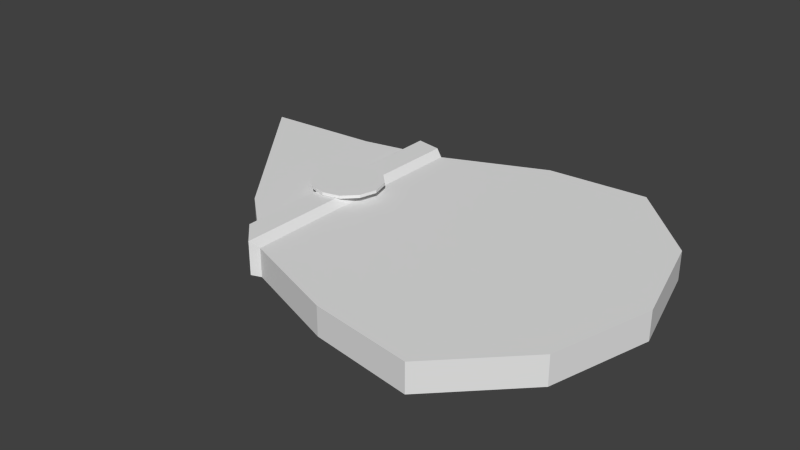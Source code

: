 # Source: fin.blend  (saved by Blender 2.74.0; exported with 4.5.12 LTS)
import bpy
from mathutils import Matrix  # noqa: F401  (used for matrix-valued properties, if any)

bpy.ops.wm.read_factory_settings(use_empty=True)
scene = bpy.context.scene
scene.name = 'Scene'

# ---- collections
col_collection_1 = bpy.data.collections.new('Collection 1'); scene.collection.children.link(col_collection_1)

# ---- world
world_world = bpy.data.worlds.new('World'); scene.world = world_world
world_world.color = (0.05088, 0.05088, 0.05088)
world_world.use_sun_shadow = False
world_world.sun_shadow_jitter_overblur = 0.0
world_world.cycles.sampling_method = 'MANUAL'
world_world.cycles.sample_map_resolution = 256

# ---- meshes
me_circle_001 = bpy.data.meshes.new('Circle.001')
me_circle_001.from_pydata([(0.0, 1.0, 0.0), (-0.5, 0.866, 0.0), (-0.866, 0.5, 0.0), (-1.0, -4.371e-08, 0.0), (-0.866, -0.5, 0.0), (-0.5, -0.866, 0.0), (-1.51e-07, -1.0, 0.0), (0.5, -0.866, 0.0), (0.866, -0.5, 0.0), (1.0, -4.649e-07, 0.0), (0.866, 0.5, 0.0), (0.5, 0.866, 0.0), (-0.5, 0.866, 0.08862), (0.0, 1.0, 0.08862), (-0.866, 0.5, 0.08862), (-1.0, -4.371e-08, 0.08862), (-0.866, -0.5, 0.08862), (-0.5, -0.866, 0.08862), (-1.51e-07, -1.0, 0.08862), (0.5, -0.866, 0.08862), (0.866, -0.5, 0.08862), (1.0, -4.649e-07, 0.08862), (0.866, 0.5, 0.08862), (0.5, 0.866, 0.08862)], [], [(1, 0, 11, 10, 9, 8, 7, 6, 5, 4, 3, 2), (12, 14, 15, 16, 17, 18, 19, 20, 21, 22, 23, 13), (11, 0, 13, 23), (10, 11, 23, 22), (9, 10, 22, 21), (8, 9, 21, 20), (7, 8, 20, 19), (6, 7, 19, 18), (5, 6, 18, 17), (4, 5, 17, 16), (3, 4, 16, 15), (2, 3, 15, 14), (1, 2, 14, 12), (0, 1, 12, 13)])
_uv = me_circle_001.uv_layers.new(name='UVMap')
_uv.uv.foreach_set('vector', [0.0, 0.0, 0.0, 0.0, 0.0, 0.0, 0.0, 0.0, 0.0, 0.0, 0.0, 0.0, 0.0, 0.0, 0.0, 0.0, 0.0, 0.0, 0.0, 0.0, 0.0, 0.0, 0.0, 0.0, 0.502, 0.7119, 0.4675, 0.8167, 0.3852, 0.8903, 0.2772, 0.9128, 0.1723, 0.8783, 0.09878, 0.796, 0.07623, 0.688, 0.1107, 0.5831, 0.193, 0.5096, 0.3011, 0.487, 0.4059, 0.5215, 0.4795, 0.6038, 0.8483, 0.8427, 0.8394, 0.8428, 0.8398, 0.8413, 0.8478, 0.8412, 0.8557, 0.838, 0.8483, 0.8427, 0.8478, 0.8412, 0.8545, 0.837, 0.8595, 0.83, 0.8557, 0.838, 0.8545, 0.837, 0.858, 0.8297, 0.8601, 0.8212, 0.8595, 0.83, 0.858, 0.8297, 0.8586, 0.8216, 0.856, 0.8134, 0.8601, 0.8212, 0.8586, 0.8216, 0.8549, 0.8145, 0.8483, 0.8089, 0.856, 0.8134, 0.8549, 0.8145, 0.848, 0.8104, 0.8394, 0.809, 0.8483, 0.8089, 0.848, 0.8104, 0.8399, 0.8105, 0.8317, 0.8136, 0.8394, 0.809, 0.8399, 0.8105, 0.8328, 0.8147, 0.8272, 0.8215, 0.8317, 0.8136, 0.8328, 0.8147, 0.8288, 0.8219, 0.8272, 0.8306, 0.8272, 0.8215, 0.8288, 0.8219, 0.8287, 0.8301, 0.8317, 0.8384, 0.8272, 0.8306, 0.8287, 0.8301, 0.8328, 0.8373, 0.8394, 0.8428, 0.8317, 0.8384, 0.8328, 0.8373, 0.8398, 0.8413])
me_circle_001.use_remesh_preserve_volume = False
me_circle_001.use_remesh_preserve_attributes = False
me_circle_001.use_mirror_vertex_groups = False
me_circle_001.update()
me_circle = bpy.data.meshes.new('Circle')
me_circle.from_pydata([(0.0, 0.836, 0.0), (-0.5, 0.6247, 0.0), (-0.9201, 0.5394, 0.0), (-1.488, 0.5027, 0.0), (-0.866, -0.2891, 0.0), (-0.5, -0.6058, 0.0), (-1.51e-07, -0.7891, 0.0), (0.5, -0.866, 0.0), (0.866, -0.5, 0.0), (1.0, -4.649e-07, 0.0), (0.866, 0.5, 0.0), (0.5, 0.866, 0.0), (0.0, 0.836, 0.1401), (-0.5, 0.6247, 0.1401), (-0.9201, 0.5394, 0.1401), (-1.488, 0.5027, 0.1401), (-0.866, -0.2891, 0.1401), (-0.5, -0.6058, 0.1401), (-1.51e-07, -0.7891, 0.1401), (0.5, -0.866, 0.1401), (0.866, -0.5, 0.1401), (1.0, -4.649e-07, 0.1401), (0.866, 0.5, 0.1401), (0.5, 0.866, 0.1401), (-0.71, 0.5821, 0.1401), (-0.683, -0.4474, 0.1401), (-0.71, 0.5821, 0.0), (-0.683, -0.4474, 0.0), (-0.666, 0.6666, 0.00873), (-0.5387, 0.6433, 0.00873), (-0.666, 0.6666, 0.1706), (-0.5387, 0.6433, 0.1706), (-0.5387, -0.6334, 0.1706), (-0.5387, -0.6334, 0.00873), (-0.6496, -0.523, 0.1706), (-0.6496, -0.523, 0.00873)], [], [(1, 0, 11, 10, 9, 8, 7, 6, 5, 27, 4, 3, 2, 26), (12, 13, 17, 18, 19, 20, 21, 22, 23), (11, 0, 12, 23), (10, 11, 23, 22), (9, 10, 22, 21), (8, 9, 21, 20), (7, 8, 20, 19), (6, 7, 19, 18), (5, 6, 18, 17), (4, 27, 25, 16), (3, 4, 16, 15), (2, 3, 15, 14), (26, 2, 14, 24), (0, 1, 13, 12), (24, 14, 15, 16, 25), (26, 24, 30, 28), (25, 27, 35, 34), (24, 25, 34, 30), (29, 28, 30, 31), (35, 33, 32, 34), (31, 30, 34, 32), (27, 5, 33, 35), (17, 13, 31, 32), (13, 1, 29, 31), (5, 17, 32, 33), (1, 26, 28, 29)])
_uv = me_circle.uv_layers.new(name='UVMap')
_uv.uv.foreach_set('vector', [0.2387, 0.2413, 0.2387, 0.2413, 0.2387, 0.2413, 0.2387, 0.2413, 0.2387, 0.2413, 0.2387, 0.2413, 0.2387, 0.2413, 0.2387, 0.2413, 0.2387, 0.2413, 0.2387, 0.2413, 0.2387, 0.2413, 0.2387, 0.2413, 0.2387, 0.2413, 0.2387, 0.2413, 0.2686, 0.2661, 0.2498, 0.2787, 0.2126, 0.2428, 0.2226, 0.2238, 0.2345, 0.2081, 0.2527, 0.2074, 0.2697, 0.2166, 0.2796, 0.2328, 0.2795, 0.2513, 0.2852, 0.2529, 0.2731, 0.2704, 0.2686, 0.2661, 0.2795, 0.2513, 0.2852, 0.231, 0.2852, 0.2529, 0.2795, 0.2513, 0.2796, 0.2328, 0.2738, 0.2121, 0.2852, 0.231, 0.2796, 0.2328, 0.2697, 0.2166, 0.2538, 0.2013, 0.2738, 0.2121, 0.2697, 0.2166, 0.2527, 0.2074, 0.2314, 0.2029, 0.2538, 0.2013, 0.2527, 0.2074, 0.2345, 0.2081, 0.2177, 0.2206, 0.2314, 0.2029, 0.2345, 0.2081, 0.2226, 0.2238, 0.2075, 0.2402, 0.2177, 0.2206, 0.2226, 0.2238, 0.2126, 0.2428, 0.2172, 0.298, 0.2075, 0.2896, 0.2125, 0.2841, 0.2212, 0.2923, 0.2508, 0.314, 0.2172, 0.298, 0.2212, 0.2923, 0.2486, 0.308, 0.2632, 0.2954, 0.2508, 0.314, 0.2486, 0.308, 0.2582, 0.2928, 0.2675, 0.2869, 0.2632, 0.2954, 0.2582, 0.2928, 0.2619, 0.2841, 0.2731, 0.2704, 0.2534, 0.284, 0.2498, 0.2787, 0.2686, 0.2661, 0.2619, 0.2841, 0.2582, 0.2928, 0.2486, 0.308, 0.2212, 0.2923, 0.2125, 0.2841, 0.9327, 0.446, 0.9257, 0.4412, 0.9282, 0.4382, 0.9355, 0.441, 0.8777, 0.44, 0.873, 0.446, 0.8697, 0.4429, 0.8749, 0.4377, 0.9257, 0.4412, 0.8777, 0.44, 0.8749, 0.4377, 0.9282, 0.4382, 0.9366, 0.4323, 0.9355, 0.441, 0.9282, 0.4382, 0.9286, 0.4327, 0.8697, 0.4429, 0.864, 0.4346, 0.872, 0.4325, 0.8749, 0.4377, 0.9286, 0.4327, 0.9282, 0.4382, 0.8749, 0.4377, 0.872, 0.4325, 0.2387, 0.2413, 0.2387, 0.2413, 0.2387, 0.2413, 0.2387, 0.2413, 0.8714, 0.4298, 0.929, 0.4304, 0.9286, 0.4327, 0.872, 0.4325, 0.929, 0.4304, 0.9369, 0.4298, 0.9366, 0.4323, 0.9286, 0.4327, 0.8628, 0.4318, 0.8714, 0.4298, 0.872, 0.4325, 0.864, 0.4346, 0.2387, 0.2413, 0.2387, 0.2413, 0.2387, 0.2413, 0.2387, 0.2413])
me_circle.use_remesh_preserve_volume = False
me_circle.use_remesh_preserve_attributes = False
me_circle.use_mirror_vertex_groups = False
me_circle.update()

# ---- objects
ob_circle_001 = bpy.data.objects.new('Circle.001', me_circle_001)
ob_circle = bpy.data.objects.new('Circle', me_circle)

# ---- transforms, parenting, visibility, modifiers, constraints
ob_circle_001.location = (-0.6042, 0.05737, 0.1723)
ob_circle_001.scale = (0.1724, 0.1724, 0.1724)
ob_circle_001.lineart.crease_threshold = 0.0
ob_circle.location = (0.0, 0.0, 0.0)
ob_circle.lineart.crease_threshold = 0.0

# ---- collection membership
col_collection_1.objects.link(ob_circle_001)
col_collection_1.objects.link(ob_circle)

# ---- scene / render settings (as saved in the file)
scene.frame_start = 1; scene.frame_end = 250; scene.frame_set(2)
scene.render.engine = 'BLENDER_EEVEE_NEXT'
scene.render.resolution_percentage = 50
scene.render.dither_intensity = 0.0
scene.cycles.use_denoising = False
scene.cycles.samples = 10
scene.cycles.sampling_pattern = 'TABULATED_SOBOL'
scene.cycles.light_sampling_threshold = 0.0
scene.cycles.use_adaptive_sampling = False
scene.cycles.use_light_tree = False
scene.cycles.blur_glossy = 0.0
scene.cycles.pixel_filter_type = 'GAUSSIAN'
scene.cycles.sample_clamp_indirect = 0.0
scene.view_settings.view_transform = 'Standard'
bpy.context.view_layer.update()

# ---- added for rendering (the .blend has no active camera and no usable light): camera, sun
cam_auto = bpy.data.cameras.new('AutoCamera')
cam_auto.lens = 50.0
cam_auto.sensor_width = 36.0
cam_auto.clip_end = 1000.0
ob_auto_camera = bpy.data.objects.new('AutoCamera', cam_auto)
scene.collection.objects.link(ob_auto_camera)
ob_auto_camera.location = (2.56618, -3.37215, 2.34191)
ob_auto_camera.rotation_euler = (1.09748, -7.21219e-08, 0.694738)
scene.camera = ob_auto_camera
light_auto_sun = bpy.data.lights.new('AutoSun', 'SUN')
light_auto_sun.energy = 3.0
light_auto_sun.angle = 0.0523599
ob_auto_sun = bpy.data.objects.new('AutoSun', light_auto_sun)
scene.collection.objects.link(ob_auto_sun)
ob_auto_sun.rotation_euler = (0.872665, 0.174533, 0.523599)
bpy.context.view_layer.update()
